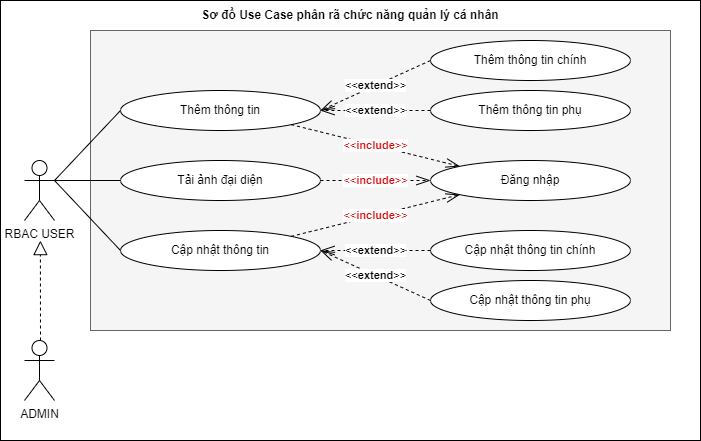

The diagram above was exported from draw.io. Its source (the exported page's mxGraphModel, read from the mxfile embedded in the PNG):
<mxGraphModel dx="2263" dy="2383" grid="1" gridSize="10" guides="1" tooltips="1" connect="1" arrows="1" fold="1" page="1" pageScale="1" pageWidth="900" pageHeight="1600" math="0" shadow="0">
  <root>
    <mxCell id="0" />
    <mxCell id="1" parent="0" />
    <mxCell id="2" value="" style="group" vertex="1" connectable="0" parent="1">
      <mxGeometry x="-160" y="-240" width="700" height="440" as="geometry" />
    </mxCell>
    <mxCell id="3" value="" style="endArrow=none;html=1;rounded=0;exitX=1;exitY=0.3333333333333333;exitDx=0;exitDy=0;exitPerimeter=0;entryX=0;entryY=0.5;entryDx=0;entryDy=0;" edge="1" parent="2">
      <mxGeometry width="50" height="50" relative="1" as="geometry">
        <mxPoint x="64" y="240" as="sourcePoint" />
        <mxPoint x="130" y="240" as="targetPoint" />
      </mxGeometry>
    </mxCell>
    <mxCell id="4" value="" style="rounded=0;whiteSpace=wrap;html=1;container=0;movable=1;resizable=1;rotatable=1;deletable=1;editable=1;locked=0;connectable=1;" vertex="1" parent="2">
      <mxGeometry width="700" height="440" as="geometry" />
    </mxCell>
    <mxCell id="5" value="" style="rounded=0;whiteSpace=wrap;html=1;fillColor=#f5f5f5;fontColor=#333333;strokeColor=#666666;movable=1;resizable=1;rotatable=1;deletable=1;editable=1;locked=0;connectable=1;" vertex="1" parent="2">
      <mxGeometry x="90" y="30" width="580" height="300" as="geometry" />
    </mxCell>
    <mxCell id="6" value="RBAC USER" style="shape=umlActor;verticalLabelPosition=bottom;verticalAlign=top;html=1;outlineConnect=0;" vertex="1" parent="2">
      <mxGeometry x="24" y="160" width="30" height="60" as="geometry" />
    </mxCell>
    <mxCell id="7" value="Cập nhật thông tin" style="ellipse;whiteSpace=wrap;html=1;" vertex="1" parent="2">
      <mxGeometry x="120" y="230" width="200" height="40" as="geometry" />
    </mxCell>
    <mxCell id="8" value="Cập nhật thông tin chính" style="ellipse;whiteSpace=wrap;html=1;" vertex="1" parent="2">
      <mxGeometry x="430" y="230" width="200" height="40" as="geometry" />
    </mxCell>
    <mxCell id="9" value="Cập nhật thông tin phụ" style="ellipse;whiteSpace=wrap;html=1;" vertex="1" parent="2">
      <mxGeometry x="430" y="280" width="200" height="40" as="geometry" />
    </mxCell>
    <mxCell id="10" value="&amp;lt;&amp;lt;&lt;b&gt;extend&lt;/b&gt;&amp;gt;&amp;gt;" style="endArrow=openThin;endSize=12;dashed=1;html=1;rounded=0;exitX=0;exitY=0.5;exitDx=0;exitDy=0;entryX=1;entryY=0.5;entryDx=0;entryDy=0;endFill=0;" edge="1" parent="2" source="8" target="7">
      <mxGeometry width="160" relative="1" as="geometry">
        <mxPoint x="410" y="210" as="sourcePoint" />
        <mxPoint x="290" y="250" as="targetPoint" />
      </mxGeometry>
    </mxCell>
    <mxCell id="11" value="&amp;lt;&amp;lt;&lt;b&gt;extend&lt;/b&gt;&amp;gt;&amp;gt;" style="endArrow=openThin;endSize=12;dashed=1;html=1;rounded=0;exitX=0;exitY=0.5;exitDx=0;exitDy=0;entryX=1;entryY=0.5;entryDx=0;entryDy=0;endFill=0;" edge="1" parent="2" source="9" target="7">
      <mxGeometry width="160" relative="1" as="geometry">
        <mxPoint x="410" y="200" as="sourcePoint" />
        <mxPoint x="330" y="240" as="targetPoint" />
      </mxGeometry>
    </mxCell>
    <mxCell id="12" value="ADMIN" style="shape=umlActor;verticalLabelPosition=bottom;verticalAlign=top;html=1;outlineConnect=0;" vertex="1" parent="2">
      <mxGeometry x="24" y="340" width="30" height="60" as="geometry" />
    </mxCell>
    <mxCell id="13" value="" style="endArrow=none;html=1;rounded=0;exitX=1;exitY=0.3333333333333333;exitDx=0;exitDy=0;exitPerimeter=0;entryX=0;entryY=0.5;entryDx=0;entryDy=0;" edge="1" parent="2" source="6" target="7">
      <mxGeometry width="50" height="50" relative="1" as="geometry">
        <mxPoint x="230" y="300" as="sourcePoint" />
        <mxPoint x="280" y="250" as="targetPoint" />
      </mxGeometry>
    </mxCell>
    <mxCell id="14" value="" style="endArrow=block;dashed=1;endFill=0;endSize=12;html=1;rounded=0;entryX=0.057;entryY=0.523;entryDx=0;entryDy=0;entryPerimeter=0;" edge="1" parent="2">
      <mxGeometry width="160" relative="1" as="geometry">
        <mxPoint x="40" y="340" as="sourcePoint" />
        <mxPoint x="39.90000000000009" y="240.1199999999999" as="targetPoint" />
      </mxGeometry>
    </mxCell>
    <mxCell id="15" value="Sơ đồ Use Case phân rã chức năng quản lý cá nhân" style="text;html=1;strokeColor=none;fillColor=none;align=center;verticalAlign=middle;whiteSpace=wrap;rounded=0;fontStyle=1" vertex="1" parent="2">
      <mxGeometry x="165" width="370" height="30" as="geometry" />
    </mxCell>
    <mxCell id="16" value="Tải ảnh đại diện" style="ellipse;whiteSpace=wrap;html=1;" vertex="1" parent="2">
      <mxGeometry x="120" y="160" width="200" height="40" as="geometry" />
    </mxCell>
    <mxCell id="17" value="" style="endArrow=none;html=1;rounded=0;exitX=1;exitY=0.3333333333333333;exitDx=0;exitDy=0;exitPerimeter=0;entryX=0;entryY=0.5;entryDx=0;entryDy=0;" edge="1" parent="2" source="6" target="16">
      <mxGeometry width="50" height="50" relative="1" as="geometry">
        <mxPoint x="64" y="240" as="sourcePoint" />
        <mxPoint x="130" y="240" as="targetPoint" />
      </mxGeometry>
    </mxCell>
    <mxCell id="18" value="Thêm thông tin&amp;nbsp;chính" style="ellipse;whiteSpace=wrap;html=1;" vertex="1" parent="2">
      <mxGeometry x="430" y="40" width="200" height="40" as="geometry" />
    </mxCell>
    <mxCell id="19" value="Thêm thông tin phụ" style="ellipse;whiteSpace=wrap;html=1;" vertex="1" parent="2">
      <mxGeometry x="430" y="90" width="200" height="40" as="geometry" />
    </mxCell>
    <mxCell id="20" value="&amp;lt;&amp;lt;&lt;b&gt;extend&lt;/b&gt;&amp;gt;&amp;gt;" style="endArrow=openThin;endSize=12;dashed=1;html=1;rounded=0;exitX=0;exitY=0.5;exitDx=0;exitDy=0;entryX=1;entryY=0.5;entryDx=0;entryDy=0;endFill=0;" edge="1" parent="2" source="18" target="22">
      <mxGeometry width="160" relative="1" as="geometry">
        <mxPoint x="410" y="140" as="sourcePoint" />
        <mxPoint x="290" y="180" as="targetPoint" />
      </mxGeometry>
    </mxCell>
    <mxCell id="21" value="&amp;lt;&amp;lt;&lt;b&gt;extend&lt;/b&gt;&amp;gt;&amp;gt;" style="endArrow=openThin;endSize=12;dashed=1;html=1;rounded=0;exitX=0;exitY=0.5;exitDx=0;exitDy=0;entryX=1;entryY=0.5;entryDx=0;entryDy=0;endFill=0;" edge="1" parent="2" source="19" target="22">
      <mxGeometry width="160" relative="1" as="geometry">
        <mxPoint x="410" y="130" as="sourcePoint" />
        <mxPoint x="330" y="170" as="targetPoint" />
      </mxGeometry>
    </mxCell>
    <mxCell id="22" value="Thêm thông tin" style="ellipse;whiteSpace=wrap;html=1;" vertex="1" parent="2">
      <mxGeometry x="120" y="90" width="200" height="40" as="geometry" />
    </mxCell>
    <mxCell id="23" value="" style="endArrow=none;html=1;rounded=0;exitX=1;exitY=0.3333333333333333;exitDx=0;exitDy=0;exitPerimeter=0;entryX=0;entryY=0.5;entryDx=0;entryDy=0;" edge="1" parent="2" source="6" target="22">
      <mxGeometry width="50" height="50" relative="1" as="geometry">
        <mxPoint x="64" y="190" as="sourcePoint" />
        <mxPoint x="130" y="190" as="targetPoint" />
      </mxGeometry>
    </mxCell>
    <mxCell id="24" value="Đăng nhập" style="ellipse;whiteSpace=wrap;html=1;" vertex="1" parent="2">
      <mxGeometry x="430" y="160" width="200" height="40" as="geometry" />
    </mxCell>
    <mxCell id="25" value="&lt;font color=&quot;#d80e0e&quot;&gt;&amp;lt;&amp;lt;&lt;b&gt;include&lt;/b&gt;&amp;gt;&amp;gt;&lt;/font&gt;" style="endArrow=openThin;endSize=12;dashed=1;html=1;rounded=0;exitX=1;exitY=0.5;exitDx=0;exitDy=0;entryX=0;entryY=0.5;entryDx=0;entryDy=0;endFill=0;" edge="1" parent="2" source="16" target="24">
      <mxGeometry width="160" relative="1" as="geometry">
        <mxPoint x="320" y="170" as="sourcePoint" />
        <mxPoint x="440" y="170" as="targetPoint" />
      </mxGeometry>
    </mxCell>
    <mxCell id="26" value="&lt;font color=&quot;#d80e0e&quot;&gt;&amp;lt;&amp;lt;&lt;b&gt;include&lt;/b&gt;&amp;gt;&amp;gt;&lt;/font&gt;" style="endArrow=openThin;endSize=12;dashed=1;html=1;rounded=0;exitX=1;exitY=1;exitDx=0;exitDy=0;entryX=0;entryY=0;entryDx=0;entryDy=0;endFill=0;" edge="1" parent="2" source="22" target="24">
      <mxGeometry width="160" relative="1" as="geometry">
        <mxPoint x="330" y="190" as="sourcePoint" />
        <mxPoint x="440" y="190" as="targetPoint" />
      </mxGeometry>
    </mxCell>
    <mxCell id="27" value="&lt;font color=&quot;#d80e0e&quot;&gt;&amp;lt;&amp;lt;&lt;b&gt;include&lt;/b&gt;&amp;gt;&amp;gt;&lt;/font&gt;" style="endArrow=openThin;endSize=12;dashed=1;html=1;rounded=0;exitX=1;exitY=0;exitDx=0;exitDy=0;entryX=0;entryY=1;entryDx=0;entryDy=0;endFill=0;" edge="1" parent="2" source="7" target="24">
      <mxGeometry width="160" relative="1" as="geometry">
        <mxPoint x="340" y="200" as="sourcePoint" />
        <mxPoint x="450" y="200" as="targetPoint" />
      </mxGeometry>
    </mxCell>
  </root>
</mxGraphModel>